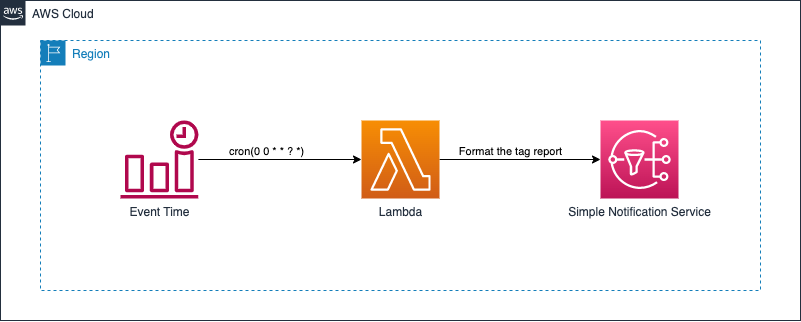

The diagram above was exported from draw.io. Its source (the exported page's mxGraphModel, read from the mxfile embedded in the PNG):
<mxGraphModel dx="1577" dy="810" grid="1" gridSize="10" guides="1" tooltips="1" connect="1" arrows="1" fold="1" page="1" pageScale="1" pageWidth="1169" pageHeight="827" math="0" shadow="0">
  <root>
    <mxCell id="0" />
    <mxCell id="1" parent="0" />
    <mxCell id="UEzPUAAOIrF-is8g5C7q-74" value="AWS Cloud" style="points=[[0,0],[0.25,0],[0.5,0],[0.75,0],[1,0],[1,0.25],[1,0.5],[1,0.75],[1,1],[0.75,1],[0.5,1],[0.25,1],[0,1],[0,0.75],[0,0.5],[0,0.25]];outlineConnect=0;gradientColor=none;html=1;whiteSpace=wrap;fontSize=12;fontStyle=0;shape=mxgraph.aws4.group;grIcon=mxgraph.aws4.group_aws_cloud_alt;strokeColor=#232F3E;fillColor=none;verticalAlign=top;align=left;spacingLeft=30;fontColor=#232F3E;dashed=0;labelBackgroundColor=#ffffff;container=1;pointerEvents=0;collapsible=0;recursiveResize=0;" parent="1" vertex="1">
      <mxGeometry x="160" y="200" width="800" height="320" as="geometry" />
    </mxCell>
    <mxCell id="OFUZA3yQrzZqJnmOIlnU-4" value="Region" style="points=[[0,0],[0.25,0],[0.5,0],[0.75,0],[1,0],[1,0.25],[1,0.5],[1,0.75],[1,1],[0.75,1],[0.5,1],[0.25,1],[0,1],[0,0.75],[0,0.5],[0,0.25]];outlineConnect=0;gradientColor=none;html=1;whiteSpace=wrap;fontSize=12;fontStyle=0;container=1;pointerEvents=0;collapsible=0;recursiveResize=0;shape=mxgraph.aws4.group;grIcon=mxgraph.aws4.group_region;strokeColor=#147EBA;fillColor=none;verticalAlign=top;align=left;spacingLeft=30;fontColor=#147EBA;dashed=1;" vertex="1" parent="UEzPUAAOIrF-is8g5C7q-74">
      <mxGeometry x="40" y="40" width="720" height="250" as="geometry" />
    </mxCell>
    <mxCell id="OFUZA3yQrzZqJnmOIlnU-2" value="Simple Notification Service" style="sketch=0;points=[[0,0,0],[0.25,0,0],[0.5,0,0],[0.75,0,0],[1,0,0],[0,1,0],[0.25,1,0],[0.5,1,0],[0.75,1,0],[1,1,0],[0,0.25,0],[0,0.5,0],[0,0.75,0],[1,0.25,0],[1,0.5,0],[1,0.75,0]];outlineConnect=0;fontColor=#232F3E;gradientColor=#FF4F8B;gradientDirection=north;fillColor=#BC1356;strokeColor=#ffffff;dashed=0;verticalLabelPosition=bottom;verticalAlign=top;align=center;html=1;fontSize=12;fontStyle=0;aspect=fixed;shape=mxgraph.aws4.resourceIcon;resIcon=mxgraph.aws4.sns;" vertex="1" parent="OFUZA3yQrzZqJnmOIlnU-4">
      <mxGeometry x="560" y="80" width="78" height="78" as="geometry" />
    </mxCell>
    <mxCell id="OFUZA3yQrzZqJnmOIlnU-11" style="edgeStyle=orthogonalEdgeStyle;rounded=0;orthogonalLoop=1;jettySize=auto;html=1;entryX=0;entryY=0.5;entryDx=0;entryDy=0;entryPerimeter=0;" edge="1" parent="OFUZA3yQrzZqJnmOIlnU-4" source="OFUZA3yQrzZqJnmOIlnU-10" target="OFUZA3yQrzZqJnmOIlnU-3">
      <mxGeometry relative="1" as="geometry" />
    </mxCell>
    <mxCell id="OFUZA3yQrzZqJnmOIlnU-15" value="cron(0 0 * * ? *)" style="edgeLabel;html=1;align=center;verticalAlign=middle;resizable=0;points=[];" vertex="1" connectable="0" parent="OFUZA3yQrzZqJnmOIlnU-11">
      <mxGeometry x="-0.171" y="6" relative="1" as="geometry">
        <mxPoint x="-1" y="-3" as="offset" />
      </mxGeometry>
    </mxCell>
    <mxCell id="OFUZA3yQrzZqJnmOIlnU-10" value="Event Time" style="sketch=0;outlineConnect=0;fontColor=#232F3E;gradientColor=none;fillColor=#B0084D;strokeColor=none;dashed=0;verticalLabelPosition=bottom;verticalAlign=top;align=center;html=1;fontSize=12;fontStyle=0;aspect=fixed;pointerEvents=1;shape=mxgraph.aws4.event_time_based;" vertex="1" parent="OFUZA3yQrzZqJnmOIlnU-4">
      <mxGeometry x="80" y="80" width="78" height="78" as="geometry" />
    </mxCell>
    <mxCell id="OFUZA3yQrzZqJnmOIlnU-3" value="Lambda" style="sketch=0;points=[[0,0,0],[0.25,0,0],[0.5,0,0],[0.75,0,0],[1,0,0],[0,1,0],[0.25,1,0],[0.5,1,0],[0.75,1,0],[1,1,0],[0,0.25,0],[0,0.5,0],[0,0.75,0],[1,0.25,0],[1,0.5,0],[1,0.75,0]];outlineConnect=0;fontColor=#232F3E;gradientColor=#F78E04;gradientDirection=north;fillColor=#D05C17;strokeColor=#ffffff;dashed=0;verticalLabelPosition=bottom;verticalAlign=top;align=center;html=1;fontSize=12;fontStyle=0;aspect=fixed;shape=mxgraph.aws4.resourceIcon;resIcon=mxgraph.aws4.lambda;" vertex="1" parent="OFUZA3yQrzZqJnmOIlnU-4">
      <mxGeometry x="321" y="80" width="78" height="78" as="geometry" />
    </mxCell>
    <mxCell id="OFUZA3yQrzZqJnmOIlnU-8" style="edgeStyle=orthogonalEdgeStyle;rounded=0;orthogonalLoop=1;jettySize=auto;html=1;entryX=0;entryY=0.5;entryDx=0;entryDy=0;entryPerimeter=0;" edge="1" parent="OFUZA3yQrzZqJnmOIlnU-4" source="OFUZA3yQrzZqJnmOIlnU-3" target="OFUZA3yQrzZqJnmOIlnU-2">
      <mxGeometry relative="1" as="geometry" />
    </mxCell>
    <mxCell id="OFUZA3yQrzZqJnmOIlnU-9" value="Format the tag report" style="edgeLabel;html=1;align=center;verticalAlign=middle;resizable=0;points=[];" vertex="1" connectable="0" parent="OFUZA3yQrzZqJnmOIlnU-8">
      <mxGeometry x="-0.3917" y="6" relative="1" as="geometry">
        <mxPoint x="22" y="-3" as="offset" />
      </mxGeometry>
    </mxCell>
    <mxCell id="OFUZA3yQrzZqJnmOIlnU-14" style="edgeStyle=orthogonalEdgeStyle;rounded=0;orthogonalLoop=1;jettySize=auto;html=1;exitX=0.5;exitY=1;exitDx=0;exitDy=0;" edge="1" parent="UEzPUAAOIrF-is8g5C7q-74">
      <mxGeometry relative="1" as="geometry">
        <mxPoint x="420" y="280" as="sourcePoint" />
        <mxPoint x="420" y="280" as="targetPoint" />
      </mxGeometry>
    </mxCell>
  </root>
</mxGraphModel>